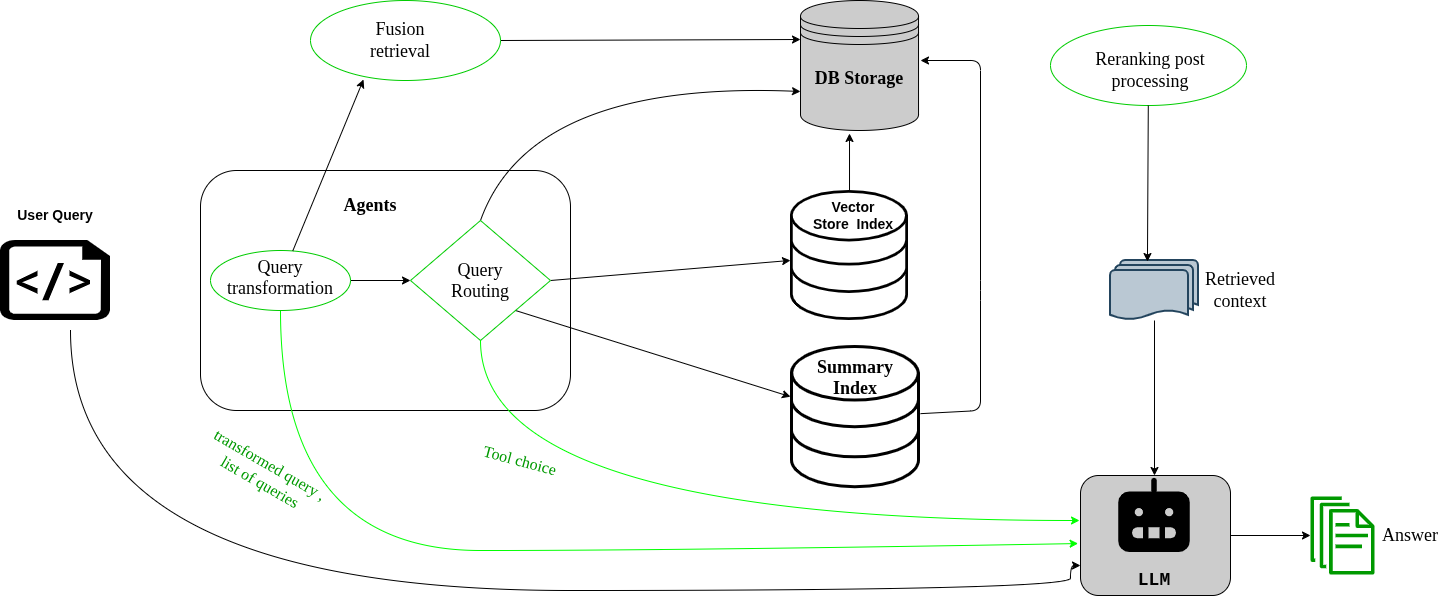

The diagram above was exported from draw.io. Its source (the exported page's mxGraphModel, read from the mxfile embedded in the PNG):
<mxGraphModel dx="2175" dy="793" grid="1" gridSize="10" guides="1" tooltips="1" connect="1" arrows="1" fold="1" page="1" pageScale="1" pageWidth="827" pageHeight="1169" math="0" shadow="0">
  <root>
    <mxCell id="0" />
    <mxCell id="1" parent="0" />
    <mxCell id="-CzAp9PO29kGWkPMBqpz-575" parent="1" style="rounded=1;whiteSpace=wrap;html=1;fillColor=#FFFFFF;" value="" vertex="1">
      <mxGeometry height="240" width="370" x="-150" y="200" as="geometry" />
    </mxCell>
    <mxCell id="-CzAp9PO29kGWkPMBqpz-576" parent="1" style="shape=datastore;whiteSpace=wrap;html=1;strokeColor=#000000;fillColor=#CCCCCC;" value="" vertex="1">
      <mxGeometry height="130" width="118.03" x="450" y="30" as="geometry" />
    </mxCell>
    <mxCell id="-CzAp9PO29kGWkPMBqpz-577" parent="1" style="sketch=0;verticalLabelPosition=bottom;sketch=0;aspect=fixed;html=1;verticalAlign=top;strokeColor=none;fillColor=#000000;align=center;outlineConnect=0;pointerEvents=1;shape=mxgraph.citrix2.site_database;" value="" vertex="1">
      <mxGeometry height="130" width="118.03" x="440" y="220" as="geometry" />
    </mxCell>
    <mxCell id="-CzAp9PO29kGWkPMBqpz-595" edge="1" parent="1" source="-CzAp9PO29kGWkPMBqpz-578" style="rounded=1;orthogonalLoop=1;jettySize=auto;html=1;curved=0;">
      <mxGeometry relative="1" as="geometry">
        <Array as="points">
          <mxPoint x="630" y="440" />
          <mxPoint x="630" y="320" />
          <mxPoint x="630" y="90" />
        </Array>
        <mxPoint x="570" y="90" as="targetPoint" />
      </mxGeometry>
    </mxCell>
    <mxCell id="-CzAp9PO29kGWkPMBqpz-578" parent="1" style="sketch=0;verticalLabelPosition=bottom;sketch=0;aspect=fixed;html=1;verticalAlign=top;strokeColor=none;fillColor=#000000;align=center;outlineConnect=0;pointerEvents=1;shape=mxgraph.citrix2.site_database;" value="" vertex="1">
      <mxGeometry height="143.18" width="130" x="440" y="375" as="geometry" />
    </mxCell>
    <mxCell id="-CzAp9PO29kGWkPMBqpz-579" parent="1" style="ellipse;whiteSpace=wrap;html=1;shapeInside=1;strokeColor=#00CC00;" value="" vertex="1">
      <mxGeometry height="80" width="195.99" x="700" y="55" as="geometry" />
    </mxCell>
    <mxCell id="-CzAp9PO29kGWkPMBqpz-598" edge="1" parent="1" source="-CzAp9PO29kGWkPMBqpz-582" style="rounded=0;orthogonalLoop=1;jettySize=auto;html=1;" target="-CzAp9PO29kGWkPMBqpz-600">
      <mxGeometry relative="1" as="geometry">
        <mxPoint x="930" y="545" as="targetPoint" />
      </mxGeometry>
    </mxCell>
    <mxCell id="-CzAp9PO29kGWkPMBqpz-582" parent="1" style="rounded=1;whiteSpace=wrap;html=1;fillColor=#CCCCCC;" value="" vertex="1">
      <mxGeometry height="120" width="150" x="730" y="505" as="geometry" />
    </mxCell>
    <mxCell id="-CzAp9PO29kGWkPMBqpz-589" edge="1" parent="1" source="-CzAp9PO29kGWkPMBqpz-584" style="rounded=0;orthogonalLoop=1;jettySize=auto;html=1;exitX=0.5;exitY=0;exitDx=0;exitDy=0;entryX=0;entryY=0.7;entryDx=0;entryDy=0;curved=1;" target="-CzAp9PO29kGWkPMBqpz-576">
      <mxGeometry relative="1" as="geometry">
        <Array as="points">
          <mxPoint x="180" y="110" />
        </Array>
      </mxGeometry>
    </mxCell>
    <mxCell id="-CzAp9PO29kGWkPMBqpz-603" edge="1" parent="1" source="-CzAp9PO29kGWkPMBqpz-584" style="rounded=0;orthogonalLoop=1;jettySize=auto;html=1;exitX=1;exitY=1;exitDx=0;exitDy=0;" target="-CzAp9PO29kGWkPMBqpz-578">
      <mxGeometry relative="1" as="geometry" />
    </mxCell>
    <mxCell id="-CzAp9PO29kGWkPMBqpz-615" edge="1" parent="1" source="-CzAp9PO29kGWkPMBqpz-584" style="rounded=0;orthogonalLoop=1;jettySize=auto;html=1;exitX=1;exitY=0.5;exitDx=0;exitDy=0;" target="-CzAp9PO29kGWkPMBqpz-577">
      <mxGeometry relative="1" as="geometry" />
    </mxCell>
    <mxCell id="-CzAp9PO29kGWkPMBqpz-584" parent="1" style="rhombus;whiteSpace=wrap;html=1;shapeInside=1;strokeColor=#00CC00;fillColor=#FFFFFF;" value="&lt;font style=&quot;font-size: 18px;&quot; face=&quot;Times New Roman&quot;&gt;Query Routing&lt;/font&gt;" vertex="1">
      <mxGeometry height="120" width="140" x="60" y="250" as="geometry" />
    </mxCell>
    <mxCell id="-CzAp9PO29kGWkPMBqpz-593" edge="1" parent="1" source="-CzAp9PO29kGWkPMBqpz-585" style="edgeStyle=orthogonalEdgeStyle;rounded=0;orthogonalLoop=1;jettySize=auto;html=1;entryX=0;entryY=0.5;entryDx=0;entryDy=0;" target="-CzAp9PO29kGWkPMBqpz-584">
      <mxGeometry relative="1" as="geometry" />
    </mxCell>
    <mxCell id="-CzAp9PO29kGWkPMBqpz-610" edge="1" parent="1" source="-CzAp9PO29kGWkPMBqpz-585" style="rounded=0;orthogonalLoop=1;jettySize=auto;html=1;entryX=-0.016;entryY=0.567;entryDx=0;entryDy=0;entryPerimeter=0;curved=1;strokeColor=#00FF00;" target="-CzAp9PO29kGWkPMBqpz-582">
      <mxGeometry relative="1" as="geometry">
        <Array as="points">
          <mxPoint x="-70" y="580" />
          <mxPoint x="330" y="580" />
        </Array>
        <mxPoint x="720" y="600" as="targetPoint" />
      </mxGeometry>
    </mxCell>
    <mxCell id="-CzAp9PO29kGWkPMBqpz-585" parent="1" style="ellipse;whiteSpace=wrap;html=1;shapeInside=1;strokeColor=#00CC00;fillColor=#FFFFFF;" value="" vertex="1">
      <mxGeometry height="60" width="140" x="-140" y="280" as="geometry" />
    </mxCell>
    <mxCell id="-CzAp9PO29kGWkPMBqpz-590" edge="1" parent="1" source="-CzAp9PO29kGWkPMBqpz-587" style="rounded=0;orthogonalLoop=1;jettySize=auto;html=1;exitX=1;exitY=0.5;exitDx=0;exitDy=0;entryX=0;entryY=0.3;entryDx=0;entryDy=0;" target="-CzAp9PO29kGWkPMBqpz-576">
      <mxGeometry relative="1" as="geometry" />
    </mxCell>
    <mxCell id="-CzAp9PO29kGWkPMBqpz-587" parent="1" style="ellipse;whiteSpace=wrap;html=1;shapeInside=1;strokeColor=#00CC00;" value="" vertex="1">
      <mxGeometry height="80" width="190" x="-40" y="30" as="geometry" />
    </mxCell>
    <mxCell id="-CzAp9PO29kGWkPMBqpz-588" edge="1" parent="1" source="-CzAp9PO29kGWkPMBqpz-585" style="rounded=0;orthogonalLoop=1;jettySize=auto;html=1;entryX=0.279;entryY=0.988;entryDx=0;entryDy=0;entryPerimeter=0;" target="-CzAp9PO29kGWkPMBqpz-587">
      <mxGeometry relative="1" as="geometry" />
    </mxCell>
    <mxCell id="-CzAp9PO29kGWkPMBqpz-594" edge="1" parent="1" source="-CzAp9PO29kGWkPMBqpz-577" style="rounded=0;orthogonalLoop=1;jettySize=auto;html=1;">
      <mxGeometry relative="1" as="geometry">
        <mxPoint x="499.01" y="162.99" as="targetPoint" />
      </mxGeometry>
    </mxCell>
    <mxCell id="-CzAp9PO29kGWkPMBqpz-600" parent="1" style="sketch=0;outlineConnect=0;dashed=0;verticalLabelPosition=bottom;verticalAlign=top;align=center;html=1;fontSize=12;fontStyle=0;aspect=fixed;pointerEvents=1;shape=mxgraph.aws4.documents;fillColor=#009900;fontColor=#ffffff;strokeColor=#314354;" value="" vertex="1">
      <mxGeometry height="78" width="64" x="960" y="526" as="geometry" />
    </mxCell>
    <mxCell id="-CzAp9PO29kGWkPMBqpz-614" edge="1" parent="1" source="-CzAp9PO29kGWkPMBqpz-601" style="edgeStyle=orthogonalEdgeStyle;rounded=0;orthogonalLoop=1;jettySize=auto;html=1;entryX=0.5;entryY=0;entryDx=0;entryDy=0;" target="-CzAp9PO29kGWkPMBqpz-608">
      <mxGeometry relative="1" as="geometry" />
    </mxCell>
    <mxCell id="-CzAp9PO29kGWkPMBqpz-601" parent="1" style="strokeWidth=2;html=1;shape=mxgraph.flowchart.multi-document;whiteSpace=wrap;boundedLbl=1;fillColor=#bac8d3;strokeColor=#23445d;" value="" vertex="1">
      <mxGeometry height="60" width="88" x="760" y="290" as="geometry" />
    </mxCell>
    <mxCell id="-CzAp9PO29kGWkPMBqpz-612" edge="1" parent="1" style="edgeStyle=orthogonalEdgeStyle;rounded=0;orthogonalLoop=1;jettySize=auto;html=1;entryX=0;entryY=0.75;entryDx=0;entryDy=0;curved=1;" target="-CzAp9PO29kGWkPMBqpz-582">
      <mxGeometry relative="1" as="geometry">
        <Array as="points">
          <mxPoint x="-280" y="620" />
          <mxPoint x="720" y="620" />
          <mxPoint x="720" y="595" />
        </Array>
        <mxPoint x="-280" y="360" as="sourcePoint" />
        <mxPoint x="690" y="674.9999999999998" as="targetPoint" />
      </mxGeometry>
    </mxCell>
    <mxCell id="-CzAp9PO29kGWkPMBqpz-602" parent="1" style="verticalLabelPosition=bottom;html=1;verticalAlign=top;align=center;strokeColor=none;fillColor=#000000;shape=mxgraph.azure.script_file;pointerEvents=1;" value="" vertex="1">
      <mxGeometry height="80" width="110" x="-350" y="270" as="geometry" />
    </mxCell>
    <mxCell id="-CzAp9PO29kGWkPMBqpz-608" parent="1" style="shape=image;html=1;verticalAlign=top;verticalLabelPosition=bottom;labelBackgroundColor=#ffffff;imageAspect=0;aspect=fixed;image=https://icons.diagrams.net/assets/phosphor-fill/1/Robot.svg" value="" vertex="1">
      <mxGeometry height="88" width="88" x="760" y="505" as="geometry" />
    </mxCell>
    <mxCell id="-CzAp9PO29kGWkPMBqpz-609" edge="1" parent="1" source="-CzAp9PO29kGWkPMBqpz-584" style="edgeStyle=orthogonalEdgeStyle;rounded=0;orthogonalLoop=1;jettySize=auto;html=1;exitX=0.5;exitY=1;exitDx=0;exitDy=0;curved=1;strokeColor=#00FF00;">
      <mxGeometry relative="1" as="geometry">
        <Array as="points">
          <mxPoint x="130" y="550" />
          <mxPoint x="729" y="550" />
        </Array>
        <mxPoint x="729.01" y="550" as="targetPoint" />
      </mxGeometry>
    </mxCell>
    <mxCell id="-CzAp9PO29kGWkPMBqpz-613" edge="1" parent="1" source="-CzAp9PO29kGWkPMBqpz-579" style="rounded=0;orthogonalLoop=1;jettySize=auto;html=1;entryX=0.42;entryY=0.017;entryDx=0;entryDy=0;entryPerimeter=0;" target="-CzAp9PO29kGWkPMBqpz-601">
      <mxGeometry relative="1" as="geometry" />
    </mxCell>
    <mxCell id="-CzAp9PO29kGWkPMBqpz-616" parent="1" style="text;html=1;whiteSpace=wrap;strokeColor=none;fillColor=none;align=center;verticalAlign=middle;rounded=0;" value="&lt;b&gt;&lt;font style=&quot;font-size: 14px;&quot;&gt;User Query&lt;/font&gt;&lt;/b&gt;" vertex="1">
      <mxGeometry height="30" width="88" x="-339" y="230" as="geometry" />
    </mxCell>
    <mxCell id="-CzAp9PO29kGWkPMBqpz-617" parent="1" style="text;html=1;whiteSpace=wrap;strokeColor=none;fillColor=none;align=center;verticalAlign=middle;rounded=0;" value="&lt;font style=&quot;font-size: 18px;&quot; face=&quot;Comic Sans MS&quot;&gt;&lt;b&gt;DB Storage&lt;/b&gt;&lt;/font&gt;&lt;div&gt;&lt;br&gt;&lt;/div&gt;" vertex="1">
      <mxGeometry height="30" width="100" x="459.01" y="100" as="geometry" />
    </mxCell>
    <mxCell id="-CzAp9PO29kGWkPMBqpz-618" parent="1" style="text;html=1;whiteSpace=wrap;strokeColor=none;fillColor=none;align=center;verticalAlign=middle;rounded=0;" value="&lt;font style=&quot;font-size: 14px;&quot;&gt;&lt;b&gt;Vector Store&amp;nbsp; Index&lt;/b&gt;&lt;/font&gt;" vertex="1">
      <mxGeometry height="50" width="88" x="458.52" y="220" as="geometry" />
    </mxCell>
    <mxCell id="-CzAp9PO29kGWkPMBqpz-619" parent="1" style="text;html=1;whiteSpace=wrap;strokeColor=none;fillColor=none;align=center;verticalAlign=middle;rounded=0;" value="&lt;font face=&quot;Garamond&quot; style=&quot;font-size: 18px;&quot;&gt;&lt;b&gt;Summary Index&lt;/b&gt;&lt;/font&gt;&lt;div&gt;&lt;br&gt;&lt;/div&gt;" vertex="1">
      <mxGeometry height="30" width="64" x="473" y="400" as="geometry" />
    </mxCell>
    <mxCell id="-CzAp9PO29kGWkPMBqpz-620" parent="1" style="text;html=1;whiteSpace=wrap;strokeColor=none;fillColor=none;align=center;verticalAlign=middle;rounded=0;" value="&lt;font face=&quot;Times New Roman&quot; style=&quot;font-size: 18px;&quot;&gt;Reranking post processing&lt;/font&gt;" vertex="1">
      <mxGeometry height="40" width="180" x="710" y="80" as="geometry" />
    </mxCell>
    <mxCell id="-CzAp9PO29kGWkPMBqpz-621" parent="1" style="text;html=1;whiteSpace=wrap;strokeColor=none;fillColor=none;align=center;verticalAlign=middle;rounded=0;" value="&lt;font style=&quot;font-size: 18px;&quot; face=&quot;Times New Roman&quot;&gt;Retrieved context&lt;/font&gt;" vertex="1">
      <mxGeometry height="30" width="60" x="860" y="305" as="geometry" />
    </mxCell>
    <mxCell id="-CzAp9PO29kGWkPMBqpz-622" parent="1" style="text;html=1;whiteSpace=wrap;strokeColor=none;fillColor=none;align=center;verticalAlign=middle;rounded=0;" value="&lt;font face=&quot;Times New Roman&quot; style=&quot;font-size: 18px;&quot;&gt;Answer&lt;/font&gt;" vertex="1">
      <mxGeometry height="30" width="60" x="1030" y="550" as="geometry" />
    </mxCell>
    <mxCell id="-CzAp9PO29kGWkPMBqpz-623" parent="1" style="text;html=1;whiteSpace=wrap;strokeColor=none;fillColor=none;align=center;verticalAlign=middle;rounded=0;" value="&lt;font style=&quot;font-size: 18px;&quot; face=&quot;Courier New&quot;&gt;&lt;b&gt;LLM&lt;/b&gt;&lt;/font&gt;" vertex="1">
      <mxGeometry height="30" width="60" x="774" y="595" as="geometry" />
    </mxCell>
    <mxCell id="-CzAp9PO29kGWkPMBqpz-624" parent="1" style="text;html=1;whiteSpace=wrap;strokeColor=none;fillColor=none;align=center;verticalAlign=middle;rounded=0;" value="&lt;div style=&quot;&quot;&gt;&lt;span style=&quot;font-size: 18px; font-family: &amp;quot;Times New Roman&amp;quot;; background-color: transparent; color: light-dark(rgb(0, 0, 0), rgb(255, 255, 255));&quot;&gt;Query transformation&lt;/span&gt;&lt;/div&gt;&lt;div style=&quot;&quot;&gt;&lt;br&gt;&lt;/div&gt;" vertex="1">
      <mxGeometry height="30" width="60" x="-100" y="300" as="geometry" />
    </mxCell>
    <mxCell id="-CzAp9PO29kGWkPMBqpz-626" parent="1" style="text;html=1;whiteSpace=wrap;strokeColor=none;fillColor=#FFFFFF;align=center;verticalAlign=middle;rounded=0;" value="&lt;font style=&quot;font-size: 18px;&quot; face=&quot;Comic Sans MS&quot;&gt;&lt;b&gt;Agents&lt;/b&gt;&lt;/font&gt;" vertex="1">
      <mxGeometry height="30" width="60" x="-10" y="220" as="geometry" />
    </mxCell>
    <mxCell id="-CzAp9PO29kGWkPMBqpz-627" parent="1" style="text;html=1;whiteSpace=wrap;strokeColor=none;fillColor=none;align=center;verticalAlign=middle;rounded=0;" value="&lt;font style=&quot;font-size: 18px;&quot; face=&quot;Times New Roman&quot;&gt;Fusion retrieval&lt;/font&gt;" vertex="1">
      <mxGeometry height="30" width="60" x="20" y="55" as="geometry" />
    </mxCell>
    <mxCell id="-CzAp9PO29kGWkPMBqpz-628" parent="1" style="text;html=1;whiteSpace=wrap;strokeColor=none;fillColor=none;align=center;verticalAlign=middle;rounded=0;rotation=30;" value="&lt;font style=&quot;font-size: 16px; color: rgb(0, 153, 0);&quot; face=&quot;Times New Roman&quot;&gt;transformed query , list of queries&lt;/font&gt;" vertex="1">
      <mxGeometry height="30" width="150" x="-160" y="488.18" as="geometry" />
    </mxCell>
    <mxCell id="-CzAp9PO29kGWkPMBqpz-630" parent="1" style="text;html=1;whiteSpace=wrap;strokeColor=none;fillColor=none;align=center;verticalAlign=middle;rounded=0;rotation=15;" value="&lt;font style=&quot;color: rgb(0, 153, 0); font-size: 16px;&quot; face=&quot;Garamond&quot;&gt;Tool choice&lt;/font&gt;" vertex="1">
      <mxGeometry height="30" width="80" x="130" y="475" as="geometry" />
    </mxCell>
  </root>
</mxGraphModel>